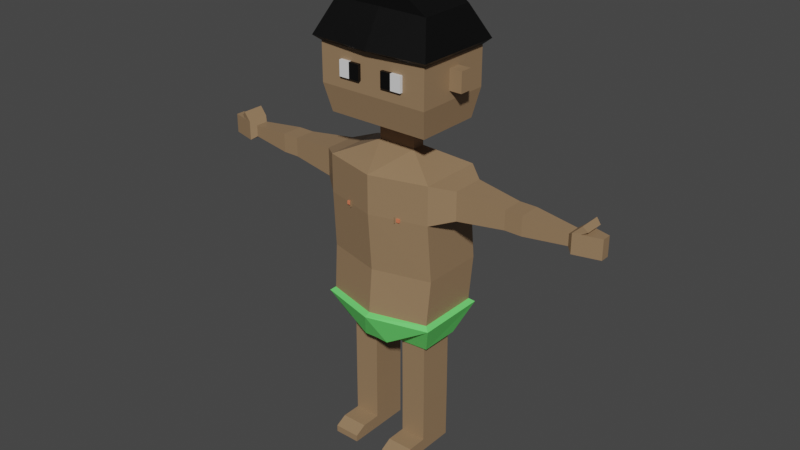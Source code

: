 # Source: adam2_no_skeleton.blend  (saved by Blender 3.2.14; exported with 4.5.12 LTS)
import bpy
from mathutils import Matrix  # noqa: F401  (used for matrix-valued properties, if any)

bpy.ops.wm.read_factory_settings(use_empty=True)
scene = bpy.context.scene
scene.name = 'Scene'

# ---- collections
col_collection = bpy.data.collections.new('Collection'); scene.collection.children.link(col_collection)

# ---- materials (node trees are filled in below, after node groups)
mat_skin = bpy.data.materials.new('Skin')
mat_skin.alpha_threshold = 0.0
mat_skin.use_transparent_shadow = False
mat_skin.line_color = (0.0, 0.0, 0.0, 1.0)
mat_loin_cloth = bpy.data.materials.new('Loin cloth')
mat_loin_cloth.use_transparent_shadow = False
mat_eyeball = bpy.data.materials.new('Eyeball')
mat_eyeball.use_transparent_shadow = False
mat_pupil = bpy.data.materials.new('Pupil')
mat_pupil.use_transparent_shadow = False
mat_hair = bpy.data.materials.new('Hair')
mat_hair.use_transparent_shadow = False
mat_nipple = bpy.data.materials.new('Nipple')
mat_nipple.use_transparent_shadow = False

# ---- material node trees
mat_skin.use_nodes = True; mat_skin.node_tree.nodes.clear()
_N = mat_skin.node_tree.nodes; _L = mat_skin.node_tree.links
n0 = _N.new('ShaderNodeOutputMaterial'); n0.name = 'Material Output'; n0.location = (300, 300)
n1 = _N.new('ShaderNodeBsdfPrincipled'); n1.name = 'Principled BSDF'; n1.location = (10, 300)
n1.distribution = 'GGX'
n1.subsurface_method = 'RANDOM_WALK_SKIN'
n1.inputs[0].default_value = (0.3032, 0.1927, 0.1057, 1.0)
n1.inputs[2].default_value = 0.4
n1.inputs[3].default_value = 1.45
n1.inputs[27].default_value = (0.0, 0.0, 0.0, 1.0)
n1.inputs[28].default_value = 1.0
_L.new(n1.outputs[0], n0.inputs[0])
n0.is_active_output = True
mat_loin_cloth.use_nodes = True; mat_loin_cloth.node_tree.nodes.clear()
_N = mat_loin_cloth.node_tree.nodes; _L = mat_loin_cloth.node_tree.links
n0 = _N.new('ShaderNodeBsdfPrincipled'); n0.name = 'Principled BSDF'; n0.location = (10, 300)
n0.distribution = 'GGX'
n0.subsurface_method = 'RANDOM_WALK_SKIN'
n0.inputs[0].default_value = (0.1499, 0.8, 0.1604, 1.0)
n0.inputs[3].default_value = 1.45
n0.inputs[27].default_value = (0.0, 0.0, 0.0, 1.0)
n0.inputs[28].default_value = 1.0
n1 = _N.new('ShaderNodeOutputMaterial'); n1.name = 'Material Output'; n1.location = (300, 300)
_L.new(n0.outputs[0], n1.inputs[0])
n1.is_active_output = True
mat_eyeball.use_nodes = True; mat_eyeball.node_tree.nodes.clear()
_N = mat_eyeball.node_tree.nodes; _L = mat_eyeball.node_tree.links
n0 = _N.new('ShaderNodeBsdfPrincipled'); n0.name = 'Principled BSDF'; n0.location = (10, 300)
n0.distribution = 'GGX'
n0.subsurface_method = 'RANDOM_WALK_SKIN'
n0.inputs[3].default_value = 1.45
n0.inputs[27].default_value = (0.0, 0.0, 0.0, 1.0)
n0.inputs[28].default_value = 1.0
n1 = _N.new('ShaderNodeOutputMaterial'); n1.name = 'Material Output'; n1.location = (300, 300)
_L.new(n0.outputs[0], n1.inputs[0])
n1.is_active_output = True
mat_pupil.use_nodes = True; mat_pupil.node_tree.nodes.clear()
_N = mat_pupil.node_tree.nodes; _L = mat_pupil.node_tree.links
n0 = _N.new('ShaderNodeBsdfPrincipled'); n0.name = 'Principled BSDF'; n0.location = (10, 300)
n0.distribution = 'GGX'
n0.subsurface_method = 'RANDOM_WALK_SKIN'
n0.inputs[0].default_value = (0.0, 0.0, 0.0, 1.0)
n0.inputs[3].default_value = 1.45
n0.inputs[27].default_value = (0.0, 0.0, 0.0, 1.0)
n0.inputs[28].default_value = 1.0
n1 = _N.new('ShaderNodeOutputMaterial'); n1.name = 'Material Output'; n1.location = (300, 300)
_L.new(n0.outputs[0], n1.inputs[0])
n1.is_active_output = True
mat_hair.use_nodes = True; mat_hair.node_tree.nodes.clear()
_N = mat_hair.node_tree.nodes; _L = mat_hair.node_tree.links
n0 = _N.new('ShaderNodeBsdfPrincipled'); n0.name = 'Principled BSDF'; n0.location = (10, 300)
n0.distribution = 'GGX'
n0.subsurface_method = 'RANDOM_WALK_SKIN'
n0.inputs[0].default_value = (0.0, 0.0, 0.0, 1.0)
n0.inputs[3].default_value = 1.45
n0.inputs[27].default_value = (0.0, 0.0, 0.0, 1.0)
n0.inputs[28].default_value = 1.0
n1 = _N.new('ShaderNodeOutputMaterial'); n1.name = 'Material Output'; n1.location = (300, 300)
_L.new(n0.outputs[0], n1.inputs[0])
n1.is_active_output = True
mat_nipple.use_nodes = True; mat_nipple.node_tree.nodes.clear()
_N = mat_nipple.node_tree.nodes; _L = mat_nipple.node_tree.links
n0 = _N.new('ShaderNodeBsdfPrincipled'); n0.name = 'Principled BSDF'; n0.location = (10, 300)
n0.distribution = 'GGX'
n0.subsurface_method = 'RANDOM_WALK_SKIN'
n0.inputs[0].default_value = (0.8, 0.1992, 0.09667, 1.0)
n0.inputs[3].default_value = 1.45
n0.inputs[27].default_value = (0.0, 0.0, 0.0, 1.0)
n0.inputs[28].default_value = 1.0
n1 = _N.new('ShaderNodeOutputMaterial'); n1.name = 'Material Output'; n1.location = (300, 300)
_L.new(n0.outputs[0], n1.inputs[0])
n1.is_active_output = True

# ---- world
world_world = bpy.data.worlds.new('World'); scene.world = world_world
world_world.use_nodes = True; world_world.node_tree.nodes.clear()
_N = world_world.node_tree.nodes; _L = world_world.node_tree.links
n0 = _N.new('ShaderNodeOutputWorld'); n0.name = 'World Output'; n0.location = (300, 300)
n1 = _N.new('ShaderNodeBackground'); n1.name = 'Background'; n1.location = (10, 300)
n1.inputs[0].default_value = (0.05088, 0.05088, 0.05088, 1.0)
_L.new(n1.outputs[0], n0.inputs[0])
n0.is_active_output = True
world_world.color = (0.05088, 0.05088, 0.05088)
world_world.use_sun_shadow = False
world_world.sun_shadow_jitter_overblur = 0.0

# ---- meshes
me_cube = bpy.data.meshes.new('Cube')
me_cube.from_pydata([(0.2977, 0.1706, 1.589), (0.06362, 0.1706, 0.6863), (0.2977, -0.1706, 1.589), (0.06362, -0.1706, 0.6863), (0.0, 0.1706, 0.6863), (0.0, -0.2508, 1.589), (0.0, -0.1706, 0.6863), (0.0, 0.1706, 1.589), (0.2977, 0.1706, 1.384), (0.3047, 0.1931, 1.077), (0.2977, -0.1706, 1.384), (0.3047, -0.1482, 1.077), (0.0, -0.2508, 1.384), (0.0, -0.2283, 1.077), (0.0, 0.1706, 1.384), (0.0, 0.1931, 1.077), (0.2977, 0.1706, 0.8416), (0.2977, -0.1706, 0.8416), (0.0, -0.2508, 0.8416), (0.0, 0.1706, 0.8416), (0.2275, 0.09705, 0.677), (0.08648, 0.09705, 0.6743), (0.2275, -0.09705, 0.677), (0.08648, -0.09705, 0.6743), (0.2294, 0.09705, 0.3023), (0.08843, 0.09705, 0.3023), (0.2294, -0.09705, 0.3023), (0.08843, -0.09705, 0.3023), (0.2294, 0.09705, 0.2598), (0.08843, 0.09705, 0.2598), (0.2294, -0.09705, 0.2598), (0.08843, -0.09705, 0.2598), (0.2294, 0.09705, 0.2149), (0.08843, 0.09705, 0.2149), (0.2294, -0.09705, 0.2149), (0.08843, -0.09705, 0.2149), (0.2294, 0.09705, 0.07596), (0.08843, 0.09705, 0.07596), (0.2294, -0.09705, 0.07596), (0.08843, -0.09705, 0.07596), (0.2294, 0.09705, 0.006325), (0.08843, 0.09705, 0.006325), (0.2294, -0.09705, 0.006325), (0.08843, -0.09705, 0.006325), (0.2294, -0.2041, 0.07596), (0.08843, -0.2041, 0.07596), (0.2294, -0.2041, 0.006325), (0.08843, -0.2041, 0.006325), (0.2294, -0.2653, 0.04263), (0.08843, -0.2653, 0.04263), (0.2294, -0.2653, 0.006325), (0.08843, -0.2653, 0.006325), (0.3992, 0.08764, 1.564), (0.3992, -0.08764, 1.564), (0.3992, 0.08764, 1.412), (0.3992, -0.08764, 1.412), (0.6492, 0.05868, 1.539), (0.6492, -0.05868, 1.539), (0.6492, 0.05868, 1.437), (0.6492, -0.05868, 1.437), (0.6935, 0.05868, 1.539), (0.6935, -0.05868, 1.539), (0.6935, 0.05868, 1.437), (0.6935, -0.05868, 1.437), (0.741, 0.05868, 1.539), (0.741, -0.05868, 1.539), (0.741, 0.05868, 1.437), (0.741, -0.05868, 1.437), (0.9689, 0.03564, 1.519), (0.9689, -0.03564, 1.519), (0.9689, 0.03564, 1.457), (0.9689, -0.03564, 1.457), (0.9974, 0.0597, 1.54), (0.9974, -0.0597, 1.54), (0.9974, 0.0597, 1.437), (0.9974, -0.0597, 1.437), (1.133, 0.02438, 1.54), (1.133, -0.02438, 1.54), (1.133, 0.02438, 1.437), (1.133, -0.02438, 1.437), (0.1033, 0.03527, 1.676), (0.1033, -0.03527, 1.676), (0.0, 0.03527, 1.676), (0.0, -0.03527, 1.676), (0.1033, 0.03527, 1.748), (0.1033, -0.03527, 1.748), (0.0, 0.03527, 1.748), (0.0, -0.03527, 1.748), (0.1033, 0.03527, 1.748), (0.1033, -0.03527, 1.748), (0.0, 0.03527, 1.748), (0.0, -0.03527, 1.748), (0.1033, 0.03527, 1.748), (0.1033, -0.03527, 1.748), (0.0, 0.03527, 1.748), (0.0, -0.03527, 1.748), (0.1033, 0.03527, 1.748), (0.1033, -0.03527, 1.748), (0.0, 0.03527, 1.748), (0.0, -0.03527, 1.748), (0.2763, 0.1776, 1.815), (0.2763, -0.1776, 1.815), (0.0, 0.1776, 1.815), (0.0, -0.1776, 1.815), (0.0, 0.131, 2.327), (0.0, -0.131, 2.327), (0.0, 0.2121, 1.964), (0.0, 0.2121, 2.168), (0.3023, 0.2121, 1.964), (0.3023, 0.2121, 2.168), (0.3023, -0.2121, 2.168), (0.3023, -0.2121, 1.964), (0.0, -0.2121, 2.168), (0.0, -0.2121, 1.964), (0.2977, 0.1706, 0.8416), (0.06362, 0.1706, 0.6863), (0.2977, -0.1706, 0.8416), (0.06362, -0.1706, 0.6863), (0.0, -0.1706, 0.6863), (0.0, 0.1706, 0.6863), (0.0, -0.2508, 0.8416), (0.0, 0.1706, 0.8416), (0.2275, -0.09705, 0.677), (0.08648, -0.09705, 0.6743), (0.08648, 0.09705, 0.6743), (0.2275, 0.09705, 0.677), (0.2523, -0.1116, 0.6553), (0.2606, 0.09705, 0.6629), (0.3023, 0.0328, 2.013), (0.3023, 0.0328, 2.118), (0.3023, -0.0328, 2.118), (0.3023, -0.0328, 2.013), (0.3701, -0.0328, 2.118), (0.3701, -0.0328, 2.013), (0.3701, 0.0328, 2.013), (0.3701, 0.0328, 2.118), (0.1221, -0.2121, 2.106), (0.1221, -0.2121, 2.025), (0.06509, -0.2121, 2.106), (0.06509, -0.2121, 2.025), (0.1226, -0.2121, 2.025), (0.1226, -0.2121, 2.106), (0.1797, -0.2121, 2.025), (0.1797, -0.2121, 2.106), (0.1221, -0.2287, 2.106), (0.1221, -0.2287, 2.025), (0.06509, -0.2287, 2.025), (0.06509, -0.2287, 2.106), (0.1797, -0.2287, 2.106), (0.1226, -0.2287, 2.106), (0.1797, -0.2287, 2.025), (0.1226, -0.2287, 2.025), (0.0, 0.2121, 2.168), (0.0, 0.131, 2.327), (0.0, -0.131, 2.327), (0.3023, 0.2121, 2.168), (0.3023, -0.2121, 2.168), (0.0, -0.2121, 2.168), (1.034, 0.05029, 1.437), (1.034, -0.05029, 1.437), (1.034, 0.05029, 1.54), (1.034, -0.05029, 1.54), (1.041, 0.06787, 1.583), (1.041, -0.05153, 1.583), (1.067, -0.04213, 1.557), (1.067, 0.05846, 1.557)], [(154, 105), (104, 153)], [(0, 2, 53, 52), (14, 7, 0, 8), (0, 7, 82, 80), (10, 2, 5, 12), (17, 11, 13, 18), (11, 10, 12, 13), (19, 15, 9, 16), (15, 14, 8, 9), (16, 9, 11, 17), (9, 8, 10, 11), (21, 23, 123, 124), (3, 1, 115, 117), (21, 20, 24, 25), (23, 22, 122, 123), (6, 3, 117, 118), (17, 18, 120, 116), (25, 24, 28, 29), (20, 22, 26, 24), (22, 23, 27, 26), (23, 21, 25, 27), (28, 30, 34, 32), (24, 26, 30, 28), (26, 27, 31, 30), (27, 25, 29, 31), (35, 33, 37, 39), (30, 31, 35, 34), (31, 29, 33, 35), (29, 28, 32, 33), (36, 38, 42, 40), (33, 32, 36, 37), (32, 34, 38, 36), (34, 35, 39, 38), (41, 40, 42, 43), (43, 42, 46, 47), (39, 37, 41, 43), (37, 36, 40, 41), (46, 44, 48, 50), (39, 43, 47, 45), (38, 39, 45, 44), (42, 38, 44, 46), (48, 49, 51, 50), (44, 45, 49, 48), (45, 47, 51, 49), (47, 46, 50, 51), (53, 55, 59, 57), (2, 10, 55, 53), (10, 8, 54, 55), (8, 0, 52, 54), (57, 59, 63, 61), (52, 53, 57, 56), (55, 54, 58, 59), (54, 52, 56, 58), (63, 62, 66, 67), (56, 57, 61, 60), (59, 58, 62, 63), (58, 56, 60, 62), (65, 67, 71, 69), (62, 60, 64, 66), (61, 63, 67, 65), (60, 61, 65, 64), (68, 69, 73, 72), (64, 65, 69, 68), (67, 66, 70, 71), (66, 64, 68, 70), (159, 158, 78, 79), (71, 70, 74, 75), (70, 68, 72, 74), (69, 71, 75, 73), (78, 76, 77, 79), (158, 160, 76, 78), (161, 159, 79, 77), (160, 161, 77, 76), (83, 81, 85, 87), (2, 0, 80, 81), (5, 2, 81, 83), (87, 85, 89, 91), (81, 80, 84, 85), (80, 82, 86, 84), (91, 89, 93, 95), (85, 84, 88, 89), (84, 86, 90, 88), (92, 94, 98, 96), (89, 88, 92, 93), (88, 90, 94, 92), (96, 98, 102, 100), (95, 93, 97, 99), (93, 92, 96, 97), (99, 97, 101, 103), (97, 96, 100, 101), (109, 107, 152, 155), (110, 109, 155, 156), (103, 101, 111, 113), (113, 111, 110, 112), (100, 102, 106, 108), (108, 106, 107, 109), (101, 100, 108, 111), (111, 108, 109, 110), (1, 4, 119, 115), (22, 20, 125, 122), (16, 1, 115, 114), (20, 16, 114, 125), (16, 17, 116, 114), (1, 21, 124, 115), (19, 16, 114, 121), (122, 125, 127, 126), (131, 130, 129, 128), (133, 134, 135, 132), (129, 130, 132, 135), (130, 131, 133, 132), (128, 129, 135, 134), (131, 128, 134, 133), (137, 136, 144, 145), (151, 150, 148, 149), (146, 145, 144, 147), (139, 138, 136, 137), (140, 141, 143, 142), (142, 143, 148, 150), (140, 142, 150, 151), (136, 138, 147, 144), (138, 139, 146, 147), (141, 140, 151, 149), (143, 141, 149, 148), (139, 137, 145, 146), (112, 110, 156, 157), (160, 72, 162, 165), (73, 75, 159, 161), (74, 72, 160, 158), (75, 74, 158, 159), (162, 163, 164, 165), (73, 161, 164, 163), (72, 73, 163, 162), (161, 160, 165, 164)])
me_cube.polygons.foreach_set('material_index', [0, 0, 0, 0, 0, 0, 0, 0, 0, 0, 0, 0, 0, 0, 0, 0, 0, 0, 0, 0, 0, 0, 0, 0, 0, 0, 0, 0, 0, 0, 0, 0, 0, 0, 0, 0, 0, 0, 0, 0, 0, 0, 0, 0, 0, 0, 0, 0, 0, 0, 0, 0, 0, 0, 0, 0, 0, 0, 0, 0, 0, 0, 0, 0, 0, 0, 0, 0, 0, 0, 0, 0, 0, 0, 0, 0, 0, 0, 0, 0, 0, 0, 0, 0, 0, 0, 0, 0, 0, 0, 0, 0, 0, 0, 0, 0, 0, 0, 0, 0, 0, 0, 0, 0, 0, 0, 0, 0, 0, 0, 0, 3, 2, 3, 3, 2, 2, 2, 3, 3, 2, 2, 3, 0, 0, 0, 0, 0, 0, 0, 0, 0])
_uv = me_cube.uv_layers.new(name='UVMap')
_uv.uv.foreach_set('vector', [0.625, 0.5, 0.625, 0.75, 0.625, 0.75, 0.625, 0.5, 0.5445, 0.375, 0.625, 0.375, 0.625, 0.5, 0.5445, 0.5, 0.625, 0.5, 0.625, 0.375, 0.625, 0.375, 0.625, 0.5, 0.5445, 0.75, 0.625, 0.75, 0.625, 0.875, 0.5445, 0.875, 0.3972, 0.75, 0.4612, 0.75, 0.4612, 0.875, 0.3972, 0.875, 0.4612, 0.75, 0.5445, 0.75, 0.5445, 0.875, 0.4612, 0.875, 0.3972, 0.375, 0.4612, 0.375, 0.4612, 0.5, 0.3972, 0.5, 0.4612, 0.375, 0.5445, 0.375, 0.5445, 0.5, 0.4612, 0.5, 0.3972, 0.5, 0.4612, 0.5, 0.4612, 0.75, 0.3972, 0.75, 0.4612, 0.5, 0.5445, 0.5, 0.5445, 0.75, 0.4612, 0.75, 0.375, 0.5, 0.375, 0.75, 0.375, 0.75, 0.375, 0.5, 0.375, 0.75, 0.375, 0.5, 0.375, 0.5, 0.375, 0.75, 0.375, 0.5, 0.3972, 0.5, 0.3972, 0.5, 0.375, 0.5, 0.375, 0.75, 0.3972, 0.75, 0.3972, 0.75, 0.375, 0.75, 0.25, 0.75, 0.375, 0.75, 0.375, 0.75, 0.25, 0.75, 0.3972, 0.75, 0.3972, 0.875, 0.3972, 0.875, 0.3972, 0.75, 0.375, 0.5, 0.3972, 0.5, 0.3972, 0.5, 0.375, 0.5, 0.3972, 0.5, 0.3972, 0.75, 0.3972, 0.75, 0.3972, 0.5, 0.3972, 0.75, 0.375, 0.75, 0.375, 0.75, 0.3972, 0.75, 0.375, 0.75, 0.375, 0.5, 0.375, 0.5, 0.375, 0.75, 0.3972, 0.5, 0.3972, 0.75, 0.3972, 0.75, 0.3972, 0.5, 0.3972, 0.5, 0.3972, 0.75, 0.3972, 0.75, 0.3972, 0.5, 0.3972, 0.75, 0.375, 0.75, 0.375, 0.75, 0.3972, 0.75, 0.375, 0.75, 0.375, 0.5, 0.375, 0.5, 0.375, 0.75, 0.375, 0.75, 0.375, 0.5, 0.375, 0.5, 0.375, 0.75, 0.3972, 0.75, 0.375, 0.75, 0.375, 0.75, 0.3972, 0.75, 0.375, 0.75, 0.375, 0.5, 0.375, 0.5, 0.375, 0.75, 0.375, 0.5, 0.3972, 0.5, 0.3972, 0.5, 0.375, 0.5, 0.3972, 0.5, 0.3972, 0.75, 0.3972, 0.75, 0.3972, 0.5, 0.375, 0.5, 0.3972, 0.5, 0.3972, 0.5, 0.375, 0.5, 0.3972, 0.5, 0.3972, 0.75, 0.3972, 0.75, 0.3972, 0.5, 0.3972, 0.75, 0.375, 0.75, 0.375, 0.75, 0.3972, 0.75, 0.375, 0.5, 0.3972, 0.5, 0.3972, 0.75, 0.375, 0.75, 0.375, 0.75, 0.3972, 0.75, 0.3972, 0.75, 0.375, 0.75, 0.375, 0.75, 0.375, 0.5, 0.375, 0.5, 0.375, 0.75, 0.375, 0.5, 0.3972, 0.5, 0.3972, 0.5, 0.375, 0.5, 0.3972, 0.75, 0.3972, 0.75, 0.3972, 0.75, 0.3972, 0.75, 0.375, 0.75, 0.375, 0.75, 0.375, 0.75, 0.375, 0.75, 0.3972, 0.75, 0.375, 0.75, 0.375, 0.75, 0.3972, 0.75, 0.3972, 0.75, 0.3972, 0.75, 0.3972, 0.75, 0.3972, 0.75, 0.3972, 0.75, 0.375, 0.75, 0.375, 0.75, 0.3972, 0.75, 0.3972, 0.75, 0.375, 0.75, 0.375, 0.75, 0.3972, 0.75, 0.375, 0.75, 0.375, 0.75, 0.375, 0.75, 0.375, 0.75, 0.375, 0.75, 0.3972, 0.75, 0.3972, 0.75, 0.375, 0.75, 0.625, 0.75, 0.5445, 0.75, 0.5445, 0.75, 0.625, 0.75, 0.625, 0.75, 0.5445, 0.75, 0.5445, 0.75, 0.625, 0.75, 0.5445, 0.75, 0.5445, 0.5, 0.5445, 0.5, 0.5445, 0.75, 0.5445, 0.5, 0.625, 0.5, 0.625, 0.5, 0.5445, 0.5, 0.625, 0.75, 0.5445, 0.75, 0.5445, 0.75, 0.625, 0.75, 0.625, 0.5, 0.625, 0.75, 0.625, 0.75, 0.625, 0.5, 0.5445, 0.75, 0.5445, 0.5, 0.5445, 0.5, 0.5445, 0.75, 0.5445, 0.5, 0.625, 0.5, 0.625, 0.5, 0.5445, 0.5, 0.5445, 0.75, 0.5445, 0.5, 0.5445, 0.5, 0.5445, 0.75, 0.625, 0.5, 0.625, 0.75, 0.625, 0.75, 0.625, 0.5, 0.5445, 0.75, 0.5445, 0.5, 0.5445, 0.5, 0.5445, 0.75, 0.5445, 0.5, 0.625, 0.5, 0.625, 0.5, 0.5445, 0.5, 0.625, 0.75, 0.5445, 0.75, 0.5445, 0.75, 0.625, 0.75, 0.5445, 0.5, 0.625, 0.5, 0.625, 0.5, 0.5445, 0.5, 0.625, 0.75, 0.5445, 0.75, 0.5445, 0.75, 0.625, 0.75, 0.625, 0.5, 0.625, 0.75, 0.625, 0.75, 0.625, 0.5, 0.625, 0.5, 0.625, 0.75, 0.625, 0.75, 0.625, 0.5, 0.625, 0.5, 0.625, 0.75, 0.625, 0.75, 0.625, 0.5, 0.5445, 0.75, 0.5445, 0.5, 0.5445, 0.5, 0.5445, 0.75, 0.5445, 0.5, 0.625, 0.5, 0.625, 0.5, 0.5445, 0.5, 0.5445, 0.75, 0.5445, 0.5, 0.5445, 0.5, 0.5445, 0.75, 0.5445, 0.75, 0.5445, 0.5, 0.5445, 0.5, 0.5445, 0.75, 0.5445, 0.5, 0.625, 0.5, 0.625, 0.5, 0.5445, 0.5, 0.625, 0.75, 0.5445, 0.75, 0.5445, 0.75, 0.625, 0.75, 0.5445, 0.5, 0.625, 0.5, 0.625, 0.75, 0.5445, 0.75, 0.5445, 0.5, 0.625, 0.5, 0.625, 0.5, 0.5445, 0.5, 0.625, 0.75, 0.5445, 0.75, 0.5445, 0.75, 0.625, 0.75, 0.625, 0.5, 0.625, 0.75, 0.625, 0.75, 0.625, 0.5, 0.625, 0.875, 0.625, 0.75, 0.625, 0.75, 0.625, 0.875, 0.625, 0.75, 0.625, 0.5, 0.625, 0.5, 0.625, 0.75, 0.625, 0.875, 0.625, 0.75, 0.625, 0.75, 0.625, 0.875, 0.625, 0.875, 0.625, 0.75, 0.625, 0.75, 0.625, 0.875, 0.625, 0.75, 0.625, 0.5, 0.625, 0.5, 0.625, 0.75, 0.625, 0.5, 0.625, 0.375, 0.625, 0.375, 0.625, 0.5, 0.625, 0.875, 0.625, 0.75, 0.625, 0.75, 0.625, 0.875, 0.625, 0.75, 0.625, 0.5, 0.625, 0.5, 0.625, 0.75, 0.625, 0.5, 0.625, 0.375, 0.625, 0.375, 0.625, 0.5, 0.625, 0.5, 0.625, 0.375, 0.625, 0.375, 0.625, 0.5, 0.625, 0.75, 0.625, 0.5, 0.625, 0.5, 0.625, 0.75, 0.625, 0.5, 0.625, 0.375, 0.625, 0.375, 0.625, 0.5, 0.625, 0.5, 0.625, 0.375, 0.625, 0.375, 0.625, 0.5, 0.625, 0.875, 0.625, 0.75, 0.625, 0.75, 0.625, 0.875, 0.625, 0.75, 0.625, 0.5, 0.625, 0.5, 0.625, 0.75, 0.625, 0.875, 0.625, 0.75, 0.625, 0.75, 0.625, 0.875, 0.625, 0.75, 0.625, 0.5, 0.625, 0.5, 0.625, 0.75, 0.625, 0.5, 0.625, 0.375, 0.625, 0.375, 0.625, 0.5, 0.625, 0.75, 0.625, 0.5, 0.625, 0.5, 0.625, 0.75, 0.625, 0.875, 0.625, 0.75, 0.625, 0.75, 0.625, 0.875, 0.625, 0.875, 0.625, 0.75, 0.625, 0.75, 0.625, 0.875, 0.625, 0.5, 0.625, 0.375, 0.625, 0.375, 0.625, 0.5, 0.625, 0.5, 0.625, 0.375, 0.625, 0.375, 0.625, 0.5, 0.625, 0.75, 0.625, 0.5, 0.625, 0.5, 0.625, 0.75, 0.625, 0.75, 0.625, 0.5, 0.625, 0.5, 0.625, 0.75, 0.375, 0.5, 0.25, 0.5, 0.25, 0.5, 0.375, 0.5, 0.3972, 0.75, 0.3972, 0.5, 0.3972, 0.5, 0.3972, 0.75, 0.3972, 0.5, 0.375, 0.5, 0.375, 0.5, 0.3972, 0.5, 0.3972, 0.5, 0.3972, 0.5, 0.3972, 0.5, 0.3972, 0.5, 0.3972, 0.5, 0.3972, 0.75, 0.3972, 0.75, 0.3972, 0.5, 0.375, 0.5, 0.375, 0.5, 0.375, 0.5, 0.375, 0.5, 0.3972, 0.375, 0.3972, 0.5, 0.3972, 0.5, 0.3972, 0.375, 0.3972, 0.75, 0.3972, 0.5, 0.3972, 0.5, 0.3972, 0.75, 0.625, 0.75, 0.625, 0.75, 0.625, 0.5, 0.625, 0.5, 0.625, 0.75, 0.625, 0.5, 0.625, 0.5, 0.625, 0.75, 0.625, 0.5, 0.625, 0.75, 0.625, 0.75, 0.625, 0.5, 0.625, 0.75, 0.625, 0.75, 0.625, 0.75, 0.625, 0.75, 0.625, 0.5, 0.625, 0.5, 0.625, 0.5, 0.625, 0.5, 0.625, 0.75, 0.625, 0.5, 0.625, 0.5, 0.625, 0.75, 0.625, 0.75, 0.625, 0.75, 0.625, 0.75, 0.625, 0.75, 0.625, 0.875, 0.625, 0.75, 0.625, 0.75, 0.625, 0.875, 0.625, 0.875, 0.625, 0.75, 0.625, 0.75, 0.625, 0.875, 0.625, 0.875, 0.625, 0.875, 0.625, 0.75, 0.625, 0.75, 0.625, 0.875, 0.625, 0.875, 0.625, 0.75, 0.625, 0.75, 0.625, 0.75, 0.625, 0.75, 0.625, 0.75, 0.625, 0.75, 0.625, 0.875, 0.625, 0.75, 0.625, 0.75, 0.625, 0.875, 0.625, 0.75, 0.625, 0.875, 0.625, 0.875, 0.625, 0.75, 0.625, 0.875, 0.625, 0.875, 0.625, 0.875, 0.625, 0.875, 0.625, 0.875, 0.625, 0.875, 0.625, 0.875, 0.625, 0.875, 0.625, 0.75, 0.625, 0.875, 0.625, 0.875, 0.625, 0.75, 0.625, 0.875, 0.625, 0.75, 0.625, 0.75, 0.625, 0.875, 0.625, 0.875, 0.625, 0.75, 0.625, 0.75, 0.625, 0.875, 0.625, 0.5, 0.625, 0.5, 0.625, 0.5, 0.625, 0.5, 0.625, 0.75, 0.5445, 0.75, 0.5445, 0.75, 0.625, 0.75, 0.5445, 0.5, 0.625, 0.5, 0.625, 0.5, 0.5445, 0.5, 0.5445, 0.75, 0.5445, 0.5, 0.5445, 0.5, 0.5445, 0.75, 0.625, 0.5, 0.625, 0.75, 0.625, 0.75, 0.625, 0.5, 0.625, 0.75, 0.625, 0.75, 0.625, 0.75, 0.625, 0.75, 0.625, 0.5, 0.625, 0.75, 0.625, 0.75, 0.625, 0.5, 0.625, 0.75, 0.625, 0.5, 0.625, 0.5, 0.625, 0.75])
me_cube.materials.append(mat_skin)
me_cube.materials.append(mat_loin_cloth)
me_cube.materials.append(mat_eyeball)
me_cube.materials.append(mat_pupil)
me_cube.materials.append(mat_hair)
me_cube.use_mirror_vertex_groups = False
me_cube.update()
me_cube_001 = bpy.data.meshes.new('Cube.001')
me_cube_001.from_pydata([(0.0, 0.1579, 2.371), (0.0, 0.2582, 2.191), (0.0, 0.2121, 2.168), (0.1216, -0.1526, 2.457), (0.1216, 0.1526, 2.457), (0.3023, 0.2121, 2.168), (0.3023, -0.2121, 2.168), (0.0, -0.2121, 2.168), (0.2615, 0.1526, 2.367), (0.2615, -0.1526, 2.367), (0.0, -0.1579, 2.371), (0.3323, 0.2434, 2.196), (0.3323, -0.2434, 2.196), (0.0, -0.2582, 2.191), (0.0, 0.1579, 2.46), (0.0, -0.1579, 2.46), (0.1372, -0.2228, 1.368), (0.1372, -0.2228, 1.4), (0.1372, -0.191, 1.368), (0.1372, -0.191, 1.4)], [], [(6, 5, 11, 12), (5, 2, 1, 11), (12, 11, 8, 9), (9, 8, 4, 3), (11, 1, 0, 8), (13, 12, 9, 10), (7, 6, 12, 13), (4, 14, 15, 3), (8, 0, 14, 4), (10, 9, 3, 15), (16, 17, 19, 18)])
me_cube_001.polygons.foreach_set('material_index', [4, 4, 4, 4, 4, 4, 4, 4, 4, 4, 0])
_uv = me_cube_001.uv_layers.new(name='UVMap')
_uv.uv.foreach_set('vector', [0.625, 0.75, 0.625, 0.5, 0.625, 0.5, 0.625, 0.75, 0.625, 0.5, 0.625, 0.375, 0.625, 0.375, 0.625, 0.5, 0.625, 0.75, 0.625, 0.5, 0.625, 0.5, 0.625, 0.75, 0.625, 0.75, 0.625, 0.5, 0.625, 0.5, 0.625, 0.75, 0.625, 0.5, 0.625, 0.375, 0.625, 0.375, 0.625, 0.5, 0.625, 0.875, 0.625, 0.75, 0.625, 0.75, 0.625, 0.875, 0.625, 0.875, 0.625, 0.75, 0.625, 0.75, 0.625, 0.875, 0.625, 0.5, 0.75, 0.5, 0.75, 0.75, 0.625, 0.75, 0.625, 0.5, 0.625, 0.375, 0.625, 0.375, 0.625, 0.5, 0.625, 0.875, 0.625, 0.75, 0.625, 0.75, 0.625, 0.875, 0.375, 0.0, 0.625, 0.0, 0.625, 0.25, 0.375, 0.25])
me_cube_001.materials.append(mat_skin)
me_cube_001.materials.append(mat_loin_cloth)
me_cube_001.materials.append(mat_eyeball)
me_cube_001.materials.append(mat_pupil)
me_cube_001.materials.append(mat_hair)
me_cube_001.materials.append(mat_nipple)
me_cube_001.use_mirror_vertex_groups = False
me_cube_001.update()
me_cube_002 = bpy.data.meshes.new('Cube.002')
me_cube_002.from_pydata([(0.06362, 0.1706, 0.6863), (0.06362, -0.1706, 0.6863), (0.0, 0.1706, 0.6863), (0.0, -0.1706, 0.6863), (0.2977, 0.1706, 0.8416), (0.2275, 0.09705, 0.677), (0.08648, 0.09705, 0.6743), (0.2977, 0.1706, 0.8416), (0.06362, 0.1706, 0.6863), (0.2977, -0.1706, 0.8416), (0.06362, -0.1706, 0.6863), (0.0, -0.1706, 0.6863), (0.0, 0.1706, 0.6863), (0.0, -0.2508, 0.8416), (0.0, 0.1706, 0.8416), (0.2275, -0.09705, 0.677), (0.08648, -0.09705, 0.6743), (0.08648, 0.09705, 0.6743), (0.2275, 0.09705, 0.677), (0.3274, 0.1867, 0.8289), (0.06143, 0.2064, 0.6821), (0.3218, -0.1887, 0.8217), (0.07028, -0.2001, 0.6666), (0.0, -0.2032, 0.6725), (0.0, 0.2067, 0.6863), (0.0, -0.2833, 0.8277), (0.0, 0.2067, 0.8416), (0.2523, -0.1116, 0.6553), (0.07941, -0.1088, 0.6409), (0.06972, 0.09705, 0.6424), (0.2606, 0.09705, 0.6629)], [], [(2, 0, 1, 3), (0, 4, 5, 6), (10, 8, 20, 22), (16, 15, 27, 28), (11, 10, 22, 23), (9, 13, 25, 21), (14, 7, 19, 26), (24, 26, 19, 20), (22, 21, 25, 23), (22, 20, 29, 28), (21, 22, 28, 27), (19, 21, 27, 30), (17, 16, 28, 29), (8, 12, 24, 20), (18, 7, 19, 30), (8, 17, 29, 20), (7, 9, 21, 19), (7, 8, 20, 19)])
me_cube_002.polygons.foreach_set('material_index', [1, 1, 1, 1, 1, 1, 1, 1, 1, 1, 1, 1, 1, 1, 1, 1, 1, 1])
_uv = me_cube_002.uv_layers.new(name='UVMap')
_uv.uv.foreach_set('vector', [0.25, 0.5, 0.375, 0.5, 0.375, 0.75, 0.25, 0.75, 0.375, 0.5, 0.3972, 0.5, 0.3972, 0.5, 0.375, 0.5, 0.375, 0.75, 0.375, 0.5, 0.375, 0.5, 0.375, 0.75, 0.375, 0.75, 0.3972, 0.75, 0.3972, 0.75, 0.375, 0.75, 0.25, 0.75, 0.375, 0.75, 0.375, 0.75, 0.25, 0.75, 0.3972, 0.75, 0.3972, 0.875, 0.3972, 0.875, 0.3972, 0.75, 0.3972, 0.375, 0.3972, 0.5, 0.3972, 0.5, 0.3972, 0.375, 0.375, 0.375, 0.3972, 0.375, 0.3972, 0.5, 0.375, 0.5, 0.375, 0.75, 0.3972, 0.75, 0.3972, 0.875, 0.375, 0.875, 0.375, 0.75, 0.375, 0.5, 0.375, 0.5, 0.375, 0.75, 0.3972, 0.75, 0.375, 0.75, 0.375, 0.75, 0.3972, 0.75, 0.3972, 0.5, 0.3972, 0.75, 0.3972, 0.75, 0.3972, 0.5, 0.375, 0.5, 0.375, 0.75, 0.375, 0.75, 0.375, 0.5, 0.375, 0.5, 0.25, 0.5, 0.25, 0.5, 0.375, 0.5, 0.3972, 0.5, 0.3972, 0.5, 0.3972, 0.5, 0.3972, 0.5, 0.375, 0.5, 0.375, 0.5, 0.375, 0.5, 0.375, 0.5, 0.3972, 0.5, 0.3972, 0.75, 0.3972, 0.75, 0.3972, 0.5, 0.3972, 0.5, 0.375, 0.5, 0.375, 0.5, 0.3972, 0.5])
me_cube_002.materials.append(mat_skin)
me_cube_002.materials.append(mat_loin_cloth)
me_cube_002.materials.append(mat_eyeball)
me_cube_002.materials.append(mat_pupil)
me_cube_002.materials.append(mat_hair)
me_cube_002.use_mirror_vertex_groups = False
me_cube_002.update()
me_cube_003 = bpy.data.meshes.new('Cube.003')
me_cube_003.from_pydata([(0.1441, -0.216, 1.375), (0.1441, -0.216, 1.393), (0.1441, -0.1978, 1.375), (0.1441, -0.1978, 1.393), (0.1622, -0.216, 1.375), (0.1622, -0.216, 1.393), (0.1622, -0.1978, 1.375), (0.1622, -0.1978, 1.393)], [], [(2, 3, 7, 6), (6, 7, 5, 4), (4, 5, 1, 0), (2, 6, 4, 0), (7, 3, 1, 5)])
me_cube_003.polygons.foreach_set('material_index', [5, 5, 5, 5, 5])
_uv = me_cube_003.uv_layers.new(name='UVMap')
_uv.uv.foreach_set('vector', [0.375, 0.25, 0.625, 0.25, 0.625, 0.5, 0.375, 0.5, 0.375, 0.5, 0.625, 0.5, 0.625, 0.75, 0.375, 0.75, 0.375, 0.75, 0.625, 0.75, 0.625, 1.0, 0.375, 1.0, 0.125, 0.5, 0.375, 0.5, 0.375, 0.75, 0.125, 0.75, 0.625, 0.5, 0.875, 0.5, 0.875, 0.75, 0.625, 0.75])
me_cube_003.materials.append(mat_skin)
me_cube_003.materials.append(mat_loin_cloth)
me_cube_003.materials.append(mat_eyeball)
me_cube_003.materials.append(mat_pupil)
me_cube_003.materials.append(mat_hair)
me_cube_003.materials.append(mat_nipple)
me_cube_003.use_mirror_vertex_groups = False
me_cube_003.update()

# ---- objects
ob_body = bpy.data.objects.new('Body', me_cube)
ob_hair = bpy.data.objects.new('Hair', me_cube_001)
ob_loin_cloth = bpy.data.objects.new('Loin cloth', me_cube_002)
ob_nipple = bpy.data.objects.new('Nipple', me_cube_003)

# ---- transforms, parenting, visibility, modifiers, constraints
ob_body.location = (0.0, 0.0, -0.004135)
ob_body.lock_rotations_4d = False
ob_body.empty_display_type = 'ARROWS'
ob_body.lineart.crease_threshold = 0.0
_m = ob_body.modifiers.new('Mirror', 'MIRROR')
_m.use_clip = True
ob_hair.location = (0.0, 0.0, -0.004135)
ob_hair.lock_rotations_4d = False
ob_hair.empty_display_type = 'ARROWS'
ob_hair.lineart.crease_threshold = 0.0
_m = ob_hair.modifiers.new('Mirror', 'MIRROR')
ob_loin_cloth.location = (0.0, 0.0, -0.004135)
ob_loin_cloth.lock_rotations_4d = False
ob_loin_cloth.empty_display_type = 'ARROWS'
ob_loin_cloth.lineart.crease_threshold = 0.0
_m = ob_loin_cloth.modifiers.new('Mirror', 'MIRROR')
_m.use_clip = True
ob_nipple.location = (0.0, 0.0, -0.004135)
ob_nipple.lock_rotations_4d = False
ob_nipple.empty_display_type = 'ARROWS'
ob_nipple.lineart.crease_threshold = 0.0
_m = ob_nipple.modifiers.new('Mirror', 'MIRROR')

# ---- collection membership
col_collection.objects.link(ob_body)
col_collection.objects.link(ob_hair)
col_collection.objects.link(ob_loin_cloth)
col_collection.objects.link(ob_nipple)

# ---- scene / render settings (as saved in the file)
scene.frame_start = 1; scene.frame_end = 250; scene.frame_set(1)
scene.render.engine = 'BLENDER_EEVEE_NEXT'
scene.cycles.sampling_pattern = 'TABULATED_SOBOL'
scene.cycles.use_light_tree = False
scene.view_settings.view_transform = 'Filmic'
bpy.context.view_layer.update()

# ---- added for rendering (the .blend has no active camera and no usable light): camera, sun
cam_auto = bpy.data.cameras.new('AutoCamera')
cam_auto.lens = 50.0
cam_auto.sensor_width = 36.0
cam_auto.clip_end = 1000.0
ob_auto_camera = bpy.data.objects.new('AutoCamera', cam_auto)
scene.collection.objects.link(ob_auto_camera)
ob_auto_camera.location = (3.13135, -3.77018, 3.73428)
ob_auto_camera.rotation_euler = (1.09748, -7.21219e-08, 0.694738)
scene.camera = ob_auto_camera
light_auto_sun = bpy.data.lights.new('AutoSun', 'SUN')
light_auto_sun.energy = 3.0
light_auto_sun.angle = 0.0523599
ob_auto_sun = bpy.data.objects.new('AutoSun', light_auto_sun)
scene.collection.objects.link(ob_auto_sun)
ob_auto_sun.rotation_euler = (0.872665, 0.174533, 0.523599)
bpy.context.view_layer.update()
